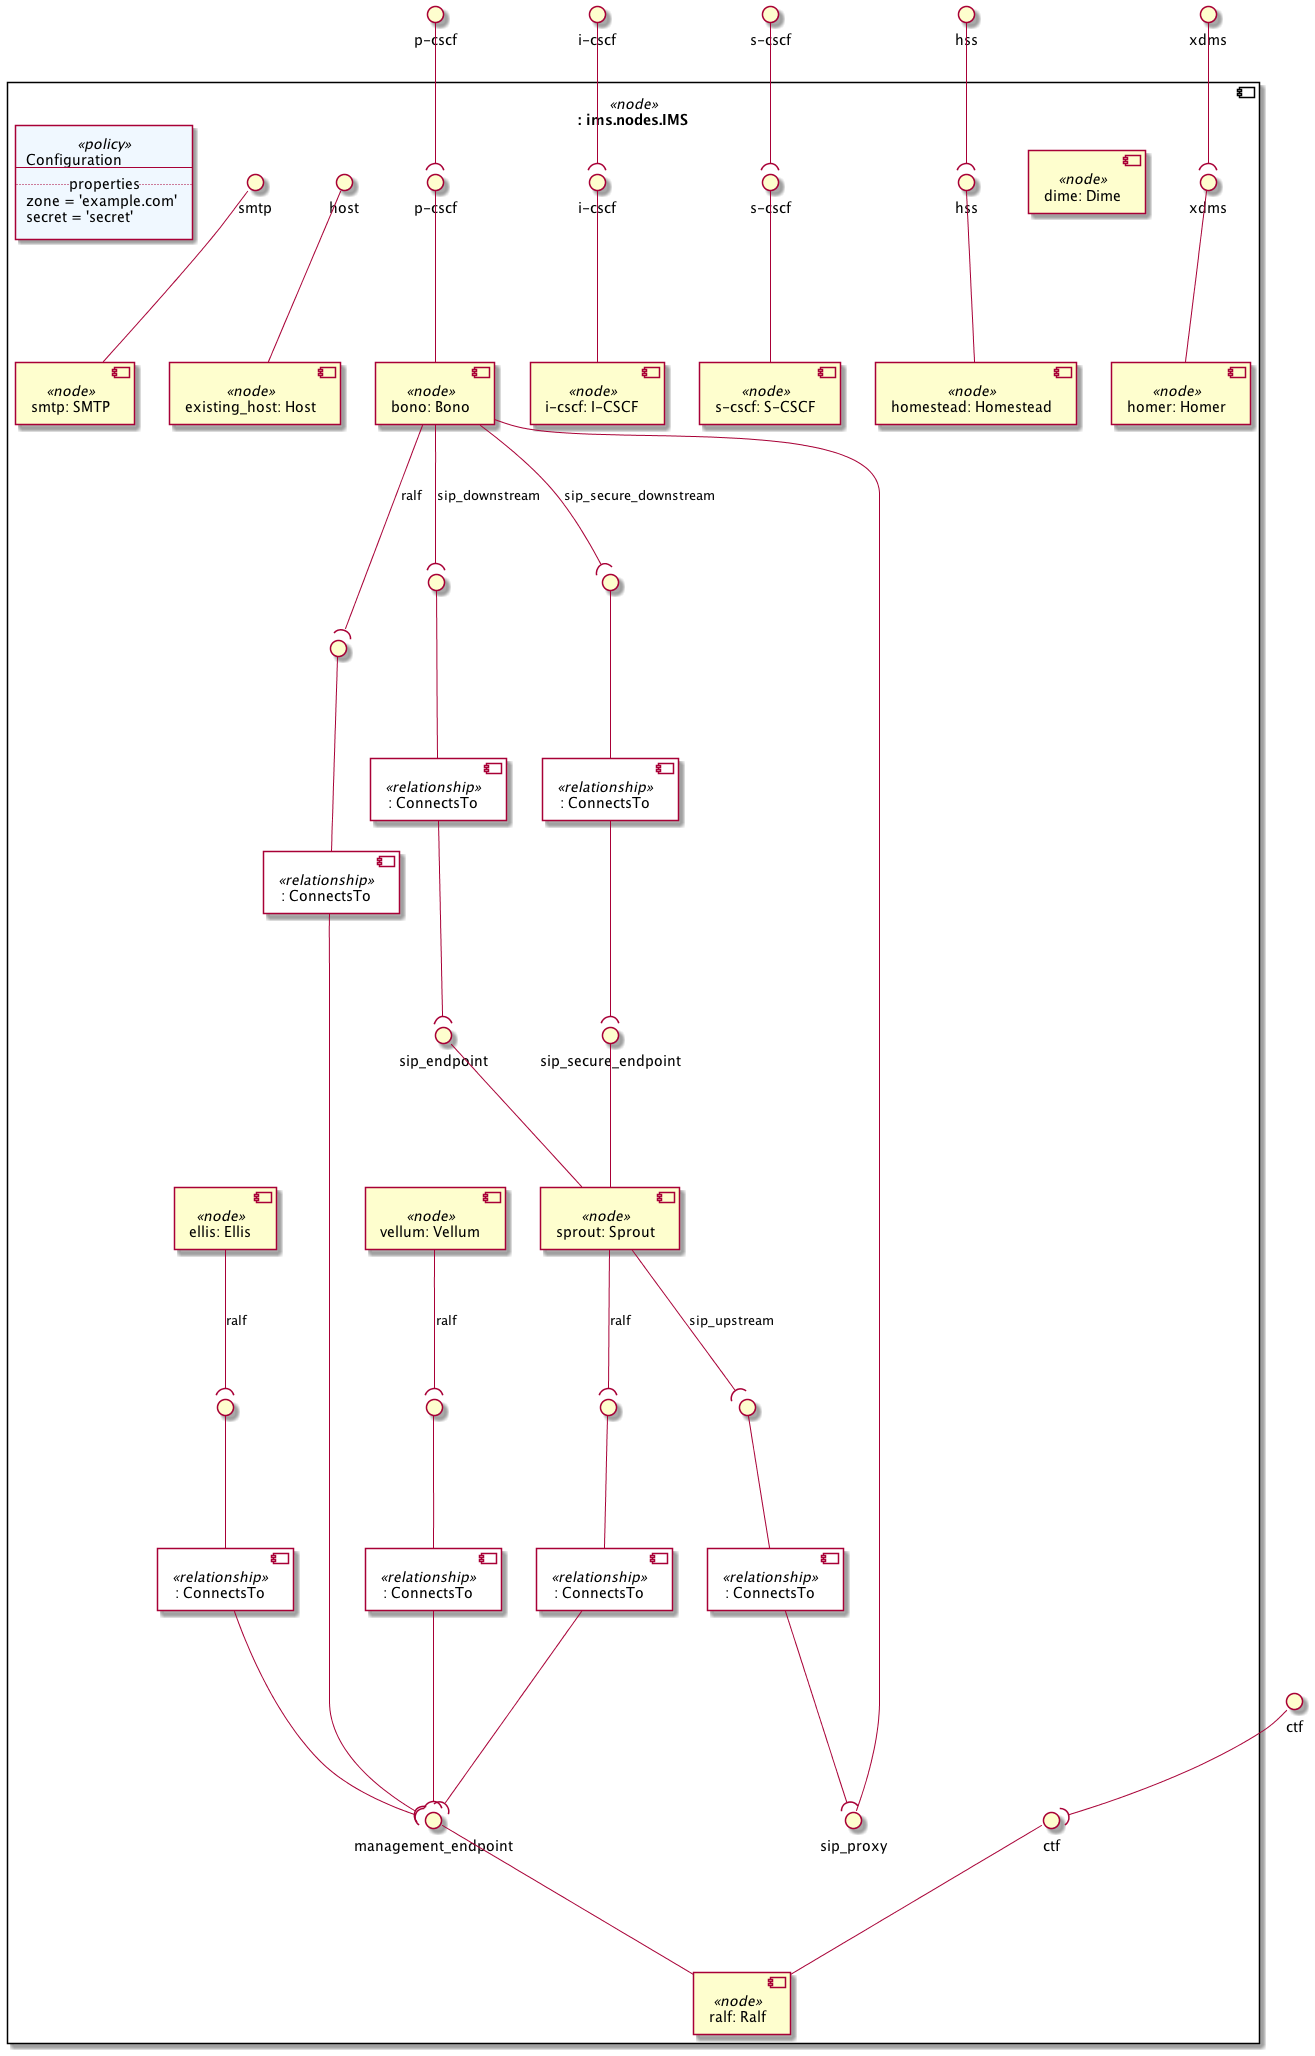

The diagram above was rendered by PlantUML. Its source (embedded in the PNG):
@startuml
skinparam componentStyle uml2
skinparam component {
  backgroundColor<<relationship>> White
}

interface "p-cscf" as substitution_mappings_p_cscf
interface "i-cscf" as substitution_mappings_i_cscf
interface "s-cscf" as substitution_mappings_s_cscf
interface "hss" as substitution_mappings_hss
interface "ctf" as substitution_mappings_ctf
interface "xdms" as substitution_mappings_xdms
component ": ims.nodes.IMS" <<node>> as substitution_mappings {
component "bono: Bono" <<node>> as node_bono
interface "p-cscf" as node_bono_p_cscf
node_bono_p_cscf -- node_bono
interface "sip_proxy" as node_bono_sip_proxy
node_bono_sip_proxy -- node_bono
component ": ConnectsTo" <<relationship>> as node_bono_sip_downstream_relationship0
interface " " as node_bono_sip_downstream_relationship0_source
node_bono_sip_downstream_relationship0_source -- node_bono_sip_downstream_relationship0
node_bono --( node_bono_sip_downstream_relationship0_source : sip_downstream
component ": ConnectsTo" <<relationship>> as node_bono_sip_secure_downstream_relationship1
interface " " as node_bono_sip_secure_downstream_relationship1_source
node_bono_sip_secure_downstream_relationship1_source -- node_bono_sip_secure_downstream_relationship1
node_bono --( node_bono_sip_secure_downstream_relationship1_source : sip_secure_downstream
component ": ConnectsTo" <<relationship>> as node_bono_ralf_relationship2
interface " " as node_bono_ralf_relationship2_source
node_bono_ralf_relationship2_source -- node_bono_ralf_relationship2
node_bono --( node_bono_ralf_relationship2_source : ralf

component "sprout: Sprout" <<node>> as node_sprout
interface "sip_endpoint" as node_sprout_sip_endpoint
node_sprout_sip_endpoint -- node_sprout
interface "sip_secure_endpoint" as node_sprout_sip_secure_endpoint
node_sprout_sip_secure_endpoint -- node_sprout
component ": ConnectsTo" <<relationship>> as node_sprout_ralf_relationship0
interface " " as node_sprout_ralf_relationship0_source
node_sprout_ralf_relationship0_source -- node_sprout_ralf_relationship0
node_sprout --( node_sprout_ralf_relationship0_source : ralf
component ": ConnectsTo" <<relationship>> as node_sprout_sip_upstream_relationship1
interface " " as node_sprout_sip_upstream_relationship1_source
node_sprout_sip_upstream_relationship1_source -- node_sprout_sip_upstream_relationship1
node_sprout --( node_sprout_sip_upstream_relationship1_source : sip_upstream

component "dime: Dime" <<node>> as node_dime

component "homestead: Homestead" <<node>> as node_homestead
interface "hss" as node_homestead_hss
node_homestead_hss -- node_homestead

component "ralf: Ralf" <<node>> as node_ralf
interface "ctf" as node_ralf_ctf
node_ralf_ctf -- node_ralf
interface "management_endpoint" as node_ralf_management_endpoint
node_ralf_management_endpoint -- node_ralf

component "homer: Homer" <<node>> as node_homer
interface "xdms" as node_homer_xdms
node_homer_xdms -- node_homer

component "vellum: Vellum" <<node>> as node_vellum
component ": ConnectsTo" <<relationship>> as node_vellum_ralf_relationship0
interface " " as node_vellum_ralf_relationship0_source
node_vellum_ralf_relationship0_source -- node_vellum_ralf_relationship0
node_vellum --( node_vellum_ralf_relationship0_source : ralf

component "i-cscf: I-CSCF" <<node>> as node_i_cscf
interface "i-cscf" as node_i_cscf_i_cscf
node_i_cscf_i_cscf -- node_i_cscf

component "s-cscf: S-CSCF" <<node>> as node_s_cscf
interface "s-cscf" as node_s_cscf_s_cscf
node_s_cscf_s_cscf -- node_s_cscf

component "ellis: Ellis" <<node>> as node_ellis
component ": ConnectsTo" <<relationship>> as node_ellis_ralf_relationship0
interface " " as node_ellis_ralf_relationship0_source
node_ellis_ralf_relationship0_source -- node_ellis_ralf_relationship0
node_ellis --( node_ellis_ralf_relationship0_source : ralf

component "existing_host: Host" <<node>> as node_existing_host
interface "host" as node_existing_host_host
node_existing_host_host -- node_existing_host

component "smtp: SMTP" <<node>> as node_smtp
interface "smtp" as node_smtp_smtp
node_smtp_smtp -- node_smtp

node_bono_sip_downstream_relationship0 --( node_sprout_sip_endpoint
node_bono_sip_secure_downstream_relationship1 --( node_sprout_sip_secure_endpoint
node_bono_ralf_relationship2 --( node_ralf_management_endpoint
node_sprout_ralf_relationship0 --( node_ralf_management_endpoint
node_sprout_sip_upstream_relationship1 --( node_bono_sip_proxy
node_vellum_ralf_relationship0 --( node_ralf_management_endpoint
node_ellis_ralf_relationship0 --( node_ralf_management_endpoint
agent policy_configuration <<policy>> #AliceBlue [
Configuration
---
.. properties ..
zone = 'example.com'
secret = 'secret'
]
}
substitution_mappings_p_cscf --( node_bono_p_cscf
substitution_mappings_i_cscf --( node_i_cscf_i_cscf
substitution_mappings_s_cscf --( node_s_cscf_s_cscf
substitution_mappings_hss --( node_homestead_hss
substitution_mappings_ctf --( node_ralf_ctf
substitution_mappings_xdms --( node_homer_xdms
@enduml